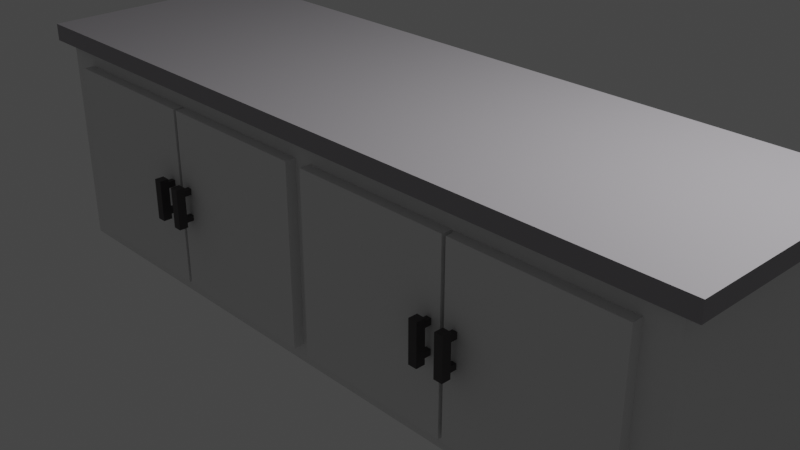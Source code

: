 # Source: meja_lemari.blend  (saved by Blender 2.90.8; exported with 4.5.12 LTS)
import bpy
from mathutils import Matrix  # noqa: F401  (used for matrix-valued properties, if any)

bpy.ops.wm.read_factory_settings(use_empty=True)
scene = bpy.context.scene
scene.name = 'Scene'

# ---- collections
col_collection = bpy.data.collections.new('Collection'); scene.collection.children.link(col_collection)

# ---- materials (node trees are filled in below, after node groups)
mat_material = bpy.data.materials.new('Material')
mat_material.alpha_threshold = 0.0
mat_material.use_transparent_shadow = False
mat_material.line_color = (0.0, 0.0, 0.0, 1.0)
mat_material_001 = bpy.data.materials.new('Material.001')
mat_material_001.use_transparent_shadow = False
mat_material_002 = bpy.data.materials.new('Material.002')
mat_material_002.use_transparent_shadow = False

# ---- material node trees
mat_material.use_nodes = True; mat_material.node_tree.nodes.clear()
_N = mat_material.node_tree.nodes; _L = mat_material.node_tree.links
n0 = _N.new('ShaderNodeOutputMaterial'); n0.name = 'Material Output'; n0.location = (300, 300)
n1 = _N.new('ShaderNodeBsdfPrincipled'); n1.name = 'Principled BSDF'; n1.location = (10, 300)
n1.distribution = 'GGX'
n1.subsurface_method = 'BURLEY'
n1.inputs[0].default_value = (0.7842, 0.7842, 0.7842, 1.0)
n1.inputs[2].default_value = 0.4
n1.inputs[3].default_value = 1.45
n1.inputs[27].default_value = (0.0, 0.0, 0.0, 1.0)
n1.inputs[28].default_value = 1.0
_L.new(n1.outputs[0], n0.inputs[0])
n0.is_active_output = True
mat_material_001.use_nodes = True; mat_material_001.node_tree.nodes.clear()
_N = mat_material_001.node_tree.nodes; _L = mat_material_001.node_tree.links
n0 = _N.new('ShaderNodeBsdfPrincipled'); n0.name = 'Principled BSDF'; n0.location = (10, 300)
n0.distribution = 'GGX'
n0.subsurface_method = 'BURLEY'
n0.inputs[0].default_value = (0.3625, 0.3475, 0.3694, 1.0)
n0.inputs[3].default_value = 1.45
n0.inputs[27].default_value = (0.0, 0.0, 0.0, 1.0)
n0.inputs[28].default_value = 1.0
n1 = _N.new('ShaderNodeOutputMaterial'); n1.name = 'Material Output'; n1.location = (300, 300)
_L.new(n0.outputs[0], n1.inputs[0])
n1.is_active_output = True
mat_material_002.use_nodes = True; mat_material_002.node_tree.nodes.clear()
_N = mat_material_002.node_tree.nodes; _L = mat_material_002.node_tree.links
n0 = _N.new('ShaderNodeBsdfPrincipled'); n0.name = 'Principled BSDF'; n0.location = (10, 300)
n0.distribution = 'GGX'
n0.subsurface_method = 'BURLEY'
n0.inputs[0].default_value = (0.06045, 0.05401, 0.05708, 1.0)
n0.inputs[3].default_value = 1.45
n0.inputs[27].default_value = (0.0, 0.0, 0.0, 1.0)
n0.inputs[28].default_value = 1.0
n1 = _N.new('ShaderNodeOutputMaterial'); n1.name = 'Material Output'; n1.location = (300, 300)
_L.new(n0.outputs[0], n1.inputs[0])
n1.is_active_output = True

# ---- world
world_world = bpy.data.worlds.new('World'); scene.world = world_world
world_world.use_nodes = True; world_world.node_tree.nodes.clear()
_N = world_world.node_tree.nodes; _L = world_world.node_tree.links
n0 = _N.new('ShaderNodeOutputWorld'); n0.name = 'World Output'; n0.location = (300, 300)
n1 = _N.new('ShaderNodeBackground'); n1.name = 'Background'; n1.location = (10, 300)
n1.inputs[0].default_value = (0.05088, 0.05088, 0.05088, 1.0)
_L.new(n1.outputs[0], n0.inputs[0])
n0.is_active_output = True
world_world.color = (0.05088, 0.05088, 0.05088)
world_world.use_sun_shadow = False
world_world.sun_shadow_jitter_overblur = 0.0

# ---- cameras
cam_camera = bpy.data.cameras.new('Camera')
cam_camera.clip_end = 100.0
cam_camera.ortho_scale = 7.314

# ---- lights
light_light = bpy.data.lights.new('Light', 'POINT')
light_light.transmission_factor = 0.0
light_light.energy = 1000.0
light_light.shadow_soft_size = 0.1
light_light.shadow_maximum_resolution = 0.006
light_light.use_absolute_resolution = True

# ---- meshes
me_cube = bpy.data.meshes.new('Cube')
me_cube.from_pydata([(1.0, 1.0, 1.0), (0.9647, 0.9403, -1.0), (1.0, -1.0, 1.0), (0.9647, -0.9403, -1.0), (-1.0, 1.0, 1.0), (-0.9647, 0.9403, -1.0), (-1.0, -1.0, 1.0), (-0.9647, -0.9403, -1.0), (-1.0, 1.0, -1.0), (-1.0, -1.0, -1.0), (1.0, 1.0, -1.0), (1.0, -1.0, -1.0), (-0.9647, 0.9403, -1.064), (-0.9647, -0.9403, -1.064), (0.9647, 0.9403, -1.064), (0.9647, -0.9403, -1.064), (1.043, 1.087, 0.9967), (1.043, -1.087, 0.9967), (-1.043, 1.087, 0.9967), (-1.043, -1.087, 0.9967), (1.043, 1.087, 1.156), (1.043, -1.087, 1.156), (-1.043, 1.087, 1.156), (-1.043, -1.087, 1.156)], [], [(11, 2, 6, 9), (9, 6, 4, 8), (3, 7, 13, 15), (10, 0, 2, 11), (8, 4, 0, 10), (5, 7, 9, 8), (1, 5, 8, 10), (7, 3, 11, 9), (3, 1, 10, 11), (12, 14, 15, 13), (7, 5, 12, 13), (1, 3, 15, 14), (5, 1, 14, 12), (2, 0, 16, 17), (4, 6, 19, 18), (6, 2, 17, 19), (0, 4, 18, 16), (16, 18, 22, 20), (20, 22, 23, 21), (19, 17, 21, 23), (18, 19, 23, 22), (17, 16, 20, 21)])
me_cube.polygons.foreach_set('material_index', [0, 0, 2, 0, 0, 2, 0, 0, 0, 2, 2, 2, 2, 1, 1, 1, 1, 1, 1, 1, 1, 1])
_uv = me_cube.uv_layers.new(name='UVMap')
_uv.uv.foreach_set('vector', [0.375, 0.75, 0.625, 0.75, 0.625, 1.0, 0.375, 1.0, 0.375, 0.0, 0.625, 0.0, 0.625, 0.25, 0.375, 0.25, 0.3675, 0.7425, 0.1325, 0.7425, 0.1325, 0.7425, 0.3675, 0.7425, 0.375, 0.5, 0.625, 0.5, 0.625, 0.75, 0.375, 0.75, 0.375, 0.25, 0.625, 0.25, 0.625, 0.5, 0.375, 0.5, 0.1325, 0.5075, 0.1325, 0.7425, 0.125, 0.75, 0.125, 0.5, 0.3675, 0.5075, 0.1325, 0.5075, 0.125, 0.5, 0.375, 0.5, 0.1325, 0.7425, 0.3675, 0.7425, 0.375, 0.75, 0.125, 0.75, 0.3675, 0.7425, 0.3675, 0.5075, 0.375, 0.5, 0.375, 0.75, 0.1325, 0.5075, 0.3675, 0.5075, 0.3675, 0.7425, 0.1325, 0.7425, 0.1325, 0.7425, 0.1325, 0.5075, 0.1325, 0.5075, 0.1325, 0.7425, 0.3675, 0.5075, 0.3675, 0.7425, 0.3675, 0.7425, 0.3675, 0.5075, 0.1325, 0.5075, 0.3675, 0.5075, 0.3675, 0.5075, 0.1325, 0.5075, 0.625, 0.75, 0.625, 0.5, 0.625, 0.5, 0.625, 0.75, 0.625, 0.25, 0.625, 0.0, 0.625, 0.0, 0.625, 0.25, 0.625, 1.0, 0.625, 0.75, 0.625, 0.75, 0.625, 1.0, 0.625, 0.5, 0.625, 0.25, 0.625, 0.25, 0.625, 0.5, 0.625, 0.5, 0.625, 0.25, 0.625, 0.25, 0.625, 0.5, 0.625, 0.5, 0.875, 0.5, 0.875, 0.75, 0.625, 0.75, 0.625, 1.0, 0.625, 0.75, 0.625, 0.75, 0.625, 1.0, 0.625, 0.25, 0.625, 0.0, 0.625, 0.0, 0.625, 0.25, 0.625, 0.75, 0.625, 0.5, 0.625, 0.5, 0.625, 0.75])
me_cube.materials.append(mat_material)
me_cube.materials.append(mat_material_001)
me_cube.materials.append(mat_material_002)
me_cube.use_remesh_preserve_volume = False
me_cube.use_remesh_preserve_attributes = False
me_cube.use_mirror_vertex_groups = False
me_cube.update()
me_cube_001 = bpy.data.meshes.new('Cube.001')
me_cube_001.from_pydata([(-1.0, -1.0, -1.0), (-1.0, -1.0, 1.0), (-1.0, 1.0, -1.0), (-1.0, 1.0, 1.0), (1.0, -1.0, -1.0), (1.0, -1.0, 1.0), (1.0, 1.0, -1.0), (1.0, 1.0, 1.0)], [], [(0, 1, 3, 2), (2, 3, 7, 6), (6, 7, 5, 4), (4, 5, 1, 0), (2, 6, 4, 0), (7, 3, 1, 5)])
_uv = me_cube_001.uv_layers.new(name='UVMap')
_uv.uv.foreach_set('vector', [0.375, 0.0, 0.625, 0.0, 0.625, 0.25, 0.375, 0.25, 0.375, 0.25, 0.625, 0.25, 0.625, 0.5, 0.375, 0.5, 0.375, 0.5, 0.625, 0.5, 0.625, 0.75, 0.375, 0.75, 0.375, 0.75, 0.625, 0.75, 0.625, 1.0, 0.375, 1.0, 0.125, 0.5, 0.375, 0.5, 0.375, 0.75, 0.125, 0.75, 0.625, 0.5, 0.875, 0.5, 0.875, 0.75, 0.625, 0.75])
me_cube_001.use_remesh_fix_poles = True
me_cube_001.use_remesh_preserve_attributes = False
me_cube_001.use_mirror_vertex_groups = False
me_cube_001.update()
me_cube_002 = bpy.data.meshes.new('Cube.002')
me_cube_002.from_pydata([(-1.0, -1.0, -1.0), (-1.0, -1.0, 1.0), (-1.0, 1.0, -1.0), (-1.0, 1.0, 1.0), (1.0, -1.0, -1.0), (1.0, -1.0, 1.0), (1.0, 1.0, -1.0), (1.0, 1.0, 1.0)], [], [(0, 1, 3, 2), (2, 3, 7, 6), (6, 7, 5, 4), (4, 5, 1, 0), (2, 6, 4, 0), (7, 3, 1, 5)])
_uv = me_cube_002.uv_layers.new(name='UVMap')
_uv.uv.foreach_set('vector', [0.375, 0.0, 0.625, 0.0, 0.625, 0.25, 0.375, 0.25, 0.375, 0.25, 0.625, 0.25, 0.625, 0.5, 0.375, 0.5, 0.375, 0.5, 0.625, 0.5, 0.625, 0.75, 0.375, 0.75, 0.375, 0.75, 0.625, 0.75, 0.625, 1.0, 0.375, 1.0, 0.125, 0.5, 0.375, 0.5, 0.375, 0.75, 0.125, 0.75, 0.625, 0.5, 0.875, 0.5, 0.875, 0.75, 0.625, 0.75])
me_cube_002.use_remesh_fix_poles = True
me_cube_002.use_remesh_preserve_attributes = False
me_cube_002.use_mirror_vertex_groups = False
me_cube_002.update()
me_cube_003 = bpy.data.meshes.new('Cube.003')
me_cube_003.from_pydata([(-1.0, -1.0, -1.0), (-1.0, -1.0, 1.0), (-1.0, 1.0, -1.0), (-1.0, 1.0, 1.0), (1.0, -1.0, -1.0), (1.0, -1.0, 1.0), (1.0, 1.0, -1.0), (1.0, 1.0, 1.0)], [], [(0, 1, 3, 2), (2, 3, 7, 6), (6, 7, 5, 4), (4, 5, 1, 0), (2, 6, 4, 0), (7, 3, 1, 5)])
_uv = me_cube_003.uv_layers.new(name='UVMap')
_uv.uv.foreach_set('vector', [0.375, 0.0, 0.625, 0.0, 0.625, 0.25, 0.375, 0.25, 0.375, 0.25, 0.625, 0.25, 0.625, 0.5, 0.375, 0.5, 0.375, 0.5, 0.625, 0.5, 0.625, 0.75, 0.375, 0.75, 0.375, 0.75, 0.625, 0.75, 0.625, 1.0, 0.375, 1.0, 0.125, 0.5, 0.375, 0.5, 0.375, 0.75, 0.125, 0.75, 0.625, 0.5, 0.875, 0.5, 0.875, 0.75, 0.625, 0.75])
me_cube_003.use_remesh_fix_poles = True
me_cube_003.use_remesh_preserve_attributes = False
me_cube_003.use_mirror_vertex_groups = False
me_cube_003.update()
me_cube_004 = bpy.data.meshes.new('Cube.004')
me_cube_004.from_pydata([(-1.0, -1.0, -1.0), (-1.0, -1.0, 1.0), (-1.0, 1.0, -1.0), (-1.0, 1.0, 1.0), (1.0, -1.0, -1.0), (1.0, -1.0, 1.0), (1.0, 1.0, -1.0), (1.0, 1.0, 1.0)], [], [(0, 1, 3, 2), (2, 3, 7, 6), (6, 7, 5, 4), (4, 5, 1, 0), (2, 6, 4, 0), (7, 3, 1, 5)])
_uv = me_cube_004.uv_layers.new(name='UVMap')
_uv.uv.foreach_set('vector', [0.375, 0.0, 0.625, 0.0, 0.625, 0.25, 0.375, 0.25, 0.375, 0.25, 0.625, 0.25, 0.625, 0.5, 0.375, 0.5, 0.375, 0.5, 0.625, 0.5, 0.625, 0.75, 0.375, 0.75, 0.375, 0.75, 0.625, 0.75, 0.625, 1.0, 0.375, 1.0, 0.125, 0.5, 0.375, 0.5, 0.375, 0.75, 0.125, 0.75, 0.625, 0.5, 0.875, 0.5, 0.875, 0.75, 0.625, 0.75])
me_cube_004.use_remesh_fix_poles = True
me_cube_004.use_remesh_preserve_attributes = False
me_cube_004.use_mirror_vertex_groups = False
me_cube_004.update()
me_cube_005 = bpy.data.meshes.new('Cube.005')
me_cube_005.from_pydata([(-1.0, -1.0, -1.0), (-1.0, -1.0, 1.0), (-1.0, 1.0, -1.0), (-1.0, 1.0, 1.0), (1.0, -1.0, -1.0), (1.0, -1.0, 1.0), (1.0, 1.0, -1.0), (1.0, 1.0, 1.0), (-1.0, -1.0, 0.8035), (-1.0, 1.0, 0.8035), (1.0, 1.0, 0.8035), (1.0, -1.0, 0.8035), (-1.0, 1.0, 0.5029), (1.0, 1.0, 0.5029), (1.0, -1.0, 0.5029), (-1.0, -1.0, 0.5029), (-1.0, 1.0, -0.8035), (1.0, 1.0, -0.8035), (1.0, -1.0, -0.8035), (-1.0, -1.0, -0.8035), (-1.0, -1.0, -0.5318), (-1.0, 1.0, -0.5318), (1.0, 1.0, -0.5318), (1.0, -1.0, -0.5318), (-0.5784, 1.0, -1.0), (-0.5784, 1.0, 1.0), (-0.5784, -1.0, -1.0), (-0.5784, -1.0, 1.0), (-0.5784, -1.0, 0.8035), (-0.5784, 1.0, 0.8035), (-0.5784, 1.0, 0.5029), (-0.5784, -1.0, 0.5029), (-0.5784, -1.0, -0.8035), (-0.5784, 1.0, -0.8035), (-0.5784, -1.0, -0.5318), (-0.5784, 1.0, -0.5318), (0.5955, 1.0, 1.0), (0.5955, -1.0, -1.0), (0.5955, 1.0, 0.8035), (0.5955, 1.0, 0.5029), (0.5955, 1.0, -0.8035), (0.5955, 1.0, -0.5318), (0.5955, 1.0, -1.0), (0.5955, -1.0, 1.0), (0.5955, -1.0, 0.8035), (0.5955, -1.0, 0.5029), (0.5955, -1.0, -0.8035), (0.5955, -1.0, -0.5318), (-0.5784, 3.081, -0.5318), (-0.5784, 3.081, -0.8035), (-0.5784, 3.081, 0.8035), (-0.5784, 3.081, 0.5029), (0.5955, 3.081, 0.8035), (0.5955, 3.081, 0.5029), (0.5955, 3.081, -0.8035), (0.5955, 3.081, -0.5318)], [], [(8, 1, 3, 9), (38, 36, 7, 10), (10, 7, 5, 11), (28, 27, 1, 8), (42, 6, 4, 37), (25, 3, 1, 27), (31, 28, 8, 15), (13, 10, 11, 14), (39, 38, 10, 13), (15, 8, 9, 12), (20, 15, 12, 21), (41, 39, 13, 22), (22, 13, 14, 23), (34, 31, 15, 20), (26, 32, 19, 0), (6, 17, 18, 4), (42, 40, 17, 6), (0, 19, 16, 2), (32, 34, 20, 19), (17, 22, 23, 18), (40, 41, 22, 17), (19, 20, 21, 16), (16, 21, 35, 33), (46, 47, 34, 32), (2, 16, 33, 24), (37, 46, 32, 26), (47, 45, 31, 34), (21, 12, 30, 35), (12, 9, 29, 30), (45, 44, 28, 31), (36, 25, 27, 43), (2, 24, 26, 0), (44, 43, 27, 28), (9, 3, 25, 29), (11, 5, 43, 44), (7, 36, 43, 5), (14, 11, 44, 45), (23, 14, 45, 47), (4, 18, 46, 37), (18, 23, 47, 46), (30, 29, 50, 51), (24, 33, 40, 42), (35, 30, 39, 41), (35, 41, 55, 48), (24, 42, 37, 26), (29, 25, 36, 38), (49, 48, 55, 54), (51, 50, 52, 53), (39, 30, 51, 53), (38, 39, 53, 52), (33, 35, 48, 49), (40, 33, 49, 54), (29, 38, 52, 50), (41, 40, 54, 55)])
me_cube_005.polygons.foreach_set('material_index', [0, 0, 0, 0, 0, 0, 0, 0, 0, 0, 0, 0, 0, 0, 0, 0, 0, 0, 0, 0, 0, 0, 0, 0, 0, 0, 0, 0, 0, 0, 0, 0, 0, 0, 0, 0, 0, 0, 0, 0, 1, 0, 0, 1, 0, 0, 0, 0, 1, 1, 1, 1, 1, 1])
_uv = me_cube_005.uv_layers.new(name='UVMap')
_uv.uv.foreach_set('vector', [0.6004, 0.0, 0.625, 0.0, 0.625, 0.25, 0.6004, 0.25, 0.6004, 0.4494, 0.625, 0.4494, 0.625, 0.5, 0.6004, 0.5, 0.6004, 0.5, 0.625, 0.5, 0.625, 0.75, 0.6004, 0.75, 0.6004, 0.9473, 0.625, 0.9473, 0.625, 1.0, 0.6004, 1.0, 0.3244, 0.5, 0.375, 0.5, 0.375, 0.75, 0.3244, 0.75, 0.8223, 0.5, 0.875, 0.5, 0.875, 0.75, 0.8223, 0.75, 0.5629, 0.9473, 0.6004, 0.9473, 0.6004, 1.0, 0.5629, 1.0, 0.5629, 0.5, 0.6004, 0.5, 0.6004, 0.75, 0.5629, 0.75, 0.5629, 0.4494, 0.6004, 0.4494, 0.6004, 0.5, 0.5629, 0.5, 0.5629, 0.0, 0.6004, 0.0, 0.6004, 0.25, 0.5629, 0.25, 0.4335, 0.0, 0.5629, 0.0, 0.5629, 0.25, 0.4335, 0.25, 0.4335, 0.4494, 0.5629, 0.4494, 0.5629, 0.5, 0.4335, 0.5, 0.4335, 0.5, 0.5629, 0.5, 0.5629, 0.75, 0.4335, 0.75, 0.4335, 0.9473, 0.5629, 0.9473, 0.5629, 1.0, 0.4335, 1.0, 0.375, 0.9473, 0.3996, 0.9473, 0.3996, 1.0, 0.375, 1.0, 0.375, 0.5, 0.3996, 0.5, 0.3996, 0.75, 0.375, 0.75, 0.375, 0.4494, 0.3996, 0.4494, 0.3996, 0.5, 0.375, 0.5, 0.375, 0.0, 0.3996, 0.0, 0.3996, 0.25, 0.375, 0.25, 0.3996, 0.9473, 0.4335, 0.9473, 0.4335, 1.0, 0.3996, 1.0, 0.3996, 0.5, 0.4335, 0.5, 0.4335, 0.75, 0.3996, 0.75, 0.3996, 0.4494, 0.4335, 0.4494, 0.4335, 0.5, 0.3996, 0.5, 0.3996, 0.0, 0.4335, 0.0, 0.4335, 0.25, 0.3996, 0.25, 0.3996, 0.25, 0.4335, 0.25, 0.4335, 0.3027, 0.3996, 0.3027, 0.3996, 0.8006, 0.4335, 0.8006, 0.4335, 0.9473, 0.3996, 0.9473, 0.375, 0.25, 0.3996, 0.25, 0.3996, 0.3027, 0.375, 0.3027, 0.375, 0.8006, 0.3996, 0.8006, 0.3996, 0.9473, 0.375, 0.9473, 0.4335, 0.8006, 0.5629, 0.8006, 0.5629, 0.9473, 0.4335, 0.9473, 0.4335, 0.25, 0.5629, 0.25, 0.5629, 0.3027, 0.4335, 0.3027, 0.5629, 0.25, 0.6004, 0.25, 0.6004, 0.3027, 0.5629, 0.3027, 0.5629, 0.8006, 0.6004, 0.8006, 0.6004, 0.9473, 0.5629, 0.9473, 0.6756, 0.5, 0.8223, 0.5, 0.8223, 0.75, 0.6756, 0.75, 0.125, 0.5, 0.1777, 0.5, 0.1777, 0.75, 0.125, 0.75, 0.6004, 0.8006, 0.625, 0.8006, 0.625, 0.9473, 0.6004, 0.9473, 0.6004, 0.25, 0.625, 0.25, 0.625, 0.3027, 0.6004, 0.3027, 0.6004, 0.75, 0.625, 0.75, 0.625, 0.8006, 0.6004, 0.8006, 0.625, 0.5, 0.6756, 0.5, 0.6756, 0.75, 0.625, 0.75, 0.5629, 0.75, 0.6004, 0.75, 0.6004, 0.8006, 0.5629, 0.8006, 0.4335, 0.75, 0.5629, 0.75, 0.5629, 0.8006, 0.4335, 0.8006, 0.375, 0.75, 0.3996, 0.75, 0.3996, 0.8006, 0.375, 0.8006, 0.3996, 0.75, 0.4335, 0.75, 0.4335, 0.8006, 0.3996, 0.8006, 0.5629, 0.3027, 0.6004, 0.3027, 0.6004, 0.3027, 0.5629, 0.3027, 0.375, 0.3027, 0.3996, 0.3027, 0.3996, 0.4494, 0.375, 0.4494, 0.4335, 0.3027, 0.5629, 0.3027, 0.5629, 0.4494, 0.4335, 0.4494, 0.4335, 0.3027, 0.4335, 0.4494, 0.4335, 0.4494, 0.4335, 0.3027, 0.1777, 0.5, 0.3244, 0.5, 0.3244, 0.75, 0.1777, 0.75, 0.6004, 0.3027, 0.625, 0.3027, 0.625, 0.4494, 0.6004, 0.4494, 0.3996, 0.3027, 0.4335, 0.3027, 0.4335, 0.4494, 0.3996, 0.4494, 0.5629, 0.3027, 0.6004, 0.3027, 0.6004, 0.4494, 0.5629, 0.4494, 0.5629, 0.4494, 0.5629, 0.3027, 0.5629, 0.3027, 0.5629, 0.4494, 0.6004, 0.4494, 0.5629, 0.4494, 0.5629, 0.4494, 0.6004, 0.4494, 0.3996, 0.3027, 0.4335, 0.3027, 0.4335, 0.3027, 0.3996, 0.3027, 0.3996, 0.4494, 0.3996, 0.3027, 0.3996, 0.3027, 0.3996, 0.4494, 0.6004, 0.3027, 0.6004, 0.4494, 0.6004, 0.4494, 0.6004, 0.3027, 0.4335, 0.4494, 0.3996, 0.4494, 0.3996, 0.4494, 0.4335, 0.4494])
me_cube_005.materials.append(mat_material_002)
me_cube_005.materials.append(mat_material_002)
me_cube_005.use_remesh_fix_poles = True
me_cube_005.use_remesh_preserve_attributes = False
me_cube_005.use_mirror_vertex_groups = False
me_cube_005.update()
me_cube_006 = bpy.data.meshes.new('Cube.006')
me_cube_006.from_pydata([(-1.0, -1.0, -1.0), (-1.0, -1.0, 1.0), (-1.0, 1.0, -1.0), (-1.0, 1.0, 1.0), (1.0, -1.0, -1.0), (1.0, -1.0, 1.0), (1.0, 1.0, -1.0), (1.0, 1.0, 1.0), (-1.0, -1.0, 0.8035), (-1.0, 1.0, 0.8035), (1.0, 1.0, 0.8035), (1.0, -1.0, 0.8035), (-1.0, 1.0, 0.5029), (1.0, 1.0, 0.5029), (1.0, -1.0, 0.5029), (-1.0, -1.0, 0.5029), (-1.0, 1.0, -0.8035), (1.0, 1.0, -0.8035), (1.0, -1.0, -0.8035), (-1.0, -1.0, -0.8035), (-1.0, -1.0, -0.5318), (-1.0, 1.0, -0.5318), (1.0, 1.0, -0.5318), (1.0, -1.0, -0.5318), (-0.5784, 1.0, -1.0), (-0.5784, 1.0, 1.0), (-0.5784, -1.0, -1.0), (-0.5784, -1.0, 1.0), (-0.5784, -1.0, 0.8035), (-0.5784, 1.0, 0.8035), (-0.5784, 1.0, 0.5029), (-0.5784, -1.0, 0.5029), (-0.5784, -1.0, -0.8035), (-0.5784, 1.0, -0.8035), (-0.5784, -1.0, -0.5318), (-0.5784, 1.0, -0.5318), (0.5955, 1.0, 1.0), (0.5955, -1.0, -1.0), (0.5955, 1.0, 0.8035), (0.5955, 1.0, 0.5029), (0.5955, 1.0, -0.8035), (0.5955, 1.0, -0.5318), (0.5955, 1.0, -1.0), (0.5955, -1.0, 1.0), (0.5955, -1.0, 0.8035), (0.5955, -1.0, 0.5029), (0.5955, -1.0, -0.8035), (0.5955, -1.0, -0.5318), (-0.5784, 3.081, -0.5318), (-0.5784, 3.081, -0.8035), (-0.5784, 3.081, 0.8035), (-0.5784, 3.081, 0.5029), (0.5955, 3.081, 0.8035), (0.5955, 3.081, 0.5029), (0.5955, 3.081, -0.8035), (0.5955, 3.081, -0.5318)], [], [(8, 1, 3, 9), (38, 36, 7, 10), (10, 7, 5, 11), (28, 27, 1, 8), (42, 6, 4, 37), (25, 3, 1, 27), (31, 28, 8, 15), (13, 10, 11, 14), (39, 38, 10, 13), (15, 8, 9, 12), (20, 15, 12, 21), (41, 39, 13, 22), (22, 13, 14, 23), (34, 31, 15, 20), (26, 32, 19, 0), (6, 17, 18, 4), (42, 40, 17, 6), (0, 19, 16, 2), (32, 34, 20, 19), (17, 22, 23, 18), (40, 41, 22, 17), (19, 20, 21, 16), (16, 21, 35, 33), (46, 47, 34, 32), (2, 16, 33, 24), (37, 46, 32, 26), (47, 45, 31, 34), (21, 12, 30, 35), (12, 9, 29, 30), (45, 44, 28, 31), (36, 25, 27, 43), (2, 24, 26, 0), (44, 43, 27, 28), (9, 3, 25, 29), (11, 5, 43, 44), (7, 36, 43, 5), (14, 11, 44, 45), (23, 14, 45, 47), (4, 18, 46, 37), (18, 23, 47, 46), (30, 29, 50, 51), (24, 33, 40, 42), (35, 30, 39, 41), (35, 41, 55, 48), (24, 42, 37, 26), (29, 25, 36, 38), (49, 48, 55, 54), (51, 50, 52, 53), (39, 30, 51, 53), (38, 39, 53, 52), (33, 35, 48, 49), (40, 33, 49, 54), (29, 38, 52, 50), (41, 40, 54, 55)])
_uv = me_cube_006.uv_layers.new(name='UVMap')
_uv.uv.foreach_set('vector', [0.6004, 0.0, 0.625, 0.0, 0.625, 0.25, 0.6004, 0.25, 0.6004, 0.4494, 0.625, 0.4494, 0.625, 0.5, 0.6004, 0.5, 0.6004, 0.5, 0.625, 0.5, 0.625, 0.75, 0.6004, 0.75, 0.6004, 0.9473, 0.625, 0.9473, 0.625, 1.0, 0.6004, 1.0, 0.3244, 0.5, 0.375, 0.5, 0.375, 0.75, 0.3244, 0.75, 0.8223, 0.5, 0.875, 0.5, 0.875, 0.75, 0.8223, 0.75, 0.5629, 0.9473, 0.6004, 0.9473, 0.6004, 1.0, 0.5629, 1.0, 0.5629, 0.5, 0.6004, 0.5, 0.6004, 0.75, 0.5629, 0.75, 0.5629, 0.4494, 0.6004, 0.4494, 0.6004, 0.5, 0.5629, 0.5, 0.5629, 0.0, 0.6004, 0.0, 0.6004, 0.25, 0.5629, 0.25, 0.4335, 0.0, 0.5629, 0.0, 0.5629, 0.25, 0.4335, 0.25, 0.4335, 0.4494, 0.5629, 0.4494, 0.5629, 0.5, 0.4335, 0.5, 0.4335, 0.5, 0.5629, 0.5, 0.5629, 0.75, 0.4335, 0.75, 0.4335, 0.9473, 0.5629, 0.9473, 0.5629, 1.0, 0.4335, 1.0, 0.375, 0.9473, 0.3996, 0.9473, 0.3996, 1.0, 0.375, 1.0, 0.375, 0.5, 0.3996, 0.5, 0.3996, 0.75, 0.375, 0.75, 0.375, 0.4494, 0.3996, 0.4494, 0.3996, 0.5, 0.375, 0.5, 0.375, 0.0, 0.3996, 0.0, 0.3996, 0.25, 0.375, 0.25, 0.3996, 0.9473, 0.4335, 0.9473, 0.4335, 1.0, 0.3996, 1.0, 0.3996, 0.5, 0.4335, 0.5, 0.4335, 0.75, 0.3996, 0.75, 0.3996, 0.4494, 0.4335, 0.4494, 0.4335, 0.5, 0.3996, 0.5, 0.3996, 0.0, 0.4335, 0.0, 0.4335, 0.25, 0.3996, 0.25, 0.3996, 0.25, 0.4335, 0.25, 0.4335, 0.3027, 0.3996, 0.3027, 0.3996, 0.8006, 0.4335, 0.8006, 0.4335, 0.9473, 0.3996, 0.9473, 0.375, 0.25, 0.3996, 0.25, 0.3996, 0.3027, 0.375, 0.3027, 0.375, 0.8006, 0.3996, 0.8006, 0.3996, 0.9473, 0.375, 0.9473, 0.4335, 0.8006, 0.5629, 0.8006, 0.5629, 0.9473, 0.4335, 0.9473, 0.4335, 0.25, 0.5629, 0.25, 0.5629, 0.3027, 0.4335, 0.3027, 0.5629, 0.25, 0.6004, 0.25, 0.6004, 0.3027, 0.5629, 0.3027, 0.5629, 0.8006, 0.6004, 0.8006, 0.6004, 0.9473, 0.5629, 0.9473, 0.6756, 0.5, 0.8223, 0.5, 0.8223, 0.75, 0.6756, 0.75, 0.125, 0.5, 0.1777, 0.5, 0.1777, 0.75, 0.125, 0.75, 0.6004, 0.8006, 0.625, 0.8006, 0.625, 0.9473, 0.6004, 0.9473, 0.6004, 0.25, 0.625, 0.25, 0.625, 0.3027, 0.6004, 0.3027, 0.6004, 0.75, 0.625, 0.75, 0.625, 0.8006, 0.6004, 0.8006, 0.625, 0.5, 0.6756, 0.5, 0.6756, 0.75, 0.625, 0.75, 0.5629, 0.75, 0.6004, 0.75, 0.6004, 0.8006, 0.5629, 0.8006, 0.4335, 0.75, 0.5629, 0.75, 0.5629, 0.8006, 0.4335, 0.8006, 0.375, 0.75, 0.3996, 0.75, 0.3996, 0.8006, 0.375, 0.8006, 0.3996, 0.75, 0.4335, 0.75, 0.4335, 0.8006, 0.3996, 0.8006, 0.5629, 0.3027, 0.6004, 0.3027, 0.6004, 0.3027, 0.5629, 0.3027, 0.375, 0.3027, 0.3996, 0.3027, 0.3996, 0.4494, 0.375, 0.4494, 0.4335, 0.3027, 0.5629, 0.3027, 0.5629, 0.4494, 0.4335, 0.4494, 0.4335, 0.3027, 0.4335, 0.4494, 0.4335, 0.4494, 0.4335, 0.3027, 0.1777, 0.5, 0.3244, 0.5, 0.3244, 0.75, 0.1777, 0.75, 0.6004, 0.3027, 0.625, 0.3027, 0.625, 0.4494, 0.6004, 0.4494, 0.3996, 0.3027, 0.4335, 0.3027, 0.4335, 0.4494, 0.3996, 0.4494, 0.5629, 0.3027, 0.6004, 0.3027, 0.6004, 0.4494, 0.5629, 0.4494, 0.5629, 0.4494, 0.5629, 0.3027, 0.5629, 0.3027, 0.5629, 0.4494, 0.6004, 0.4494, 0.5629, 0.4494, 0.5629, 0.4494, 0.6004, 0.4494, 0.3996, 0.3027, 0.4335, 0.3027, 0.4335, 0.3027, 0.3996, 0.3027, 0.3996, 0.4494, 0.3996, 0.3027, 0.3996, 0.3027, 0.3996, 0.4494, 0.6004, 0.3027, 0.6004, 0.4494, 0.6004, 0.4494, 0.6004, 0.3027, 0.4335, 0.4494, 0.3996, 0.4494, 0.3996, 0.4494, 0.4335, 0.4494])
me_cube_006.materials.append(mat_material_002)
me_cube_006.use_remesh_fix_poles = True
me_cube_006.use_remesh_preserve_attributes = False
me_cube_006.use_mirror_vertex_groups = False
me_cube_006.update()
me_cube_007 = bpy.data.meshes.new('Cube.007')
me_cube_007.from_pydata([(-1.0, -1.0, -1.0), (-1.0, -1.0, 1.0), (-1.0, 1.0, -1.0), (-1.0, 1.0, 1.0), (1.0, -1.0, -1.0), (1.0, -1.0, 1.0), (1.0, 1.0, -1.0), (1.0, 1.0, 1.0), (-1.0, -1.0, 0.8035), (-1.0, 1.0, 0.8035), (1.0, 1.0, 0.8035), (1.0, -1.0, 0.8035), (-1.0, 1.0, 0.5029), (1.0, 1.0, 0.5029), (1.0, -1.0, 0.5029), (-1.0, -1.0, 0.5029), (-1.0, 1.0, -0.8035), (1.0, 1.0, -0.8035), (1.0, -1.0, -0.8035), (-1.0, -1.0, -0.8035), (-1.0, -1.0, -0.5318), (-1.0, 1.0, -0.5318), (1.0, 1.0, -0.5318), (1.0, -1.0, -0.5318), (-0.5784, 1.0, -1.0), (-0.5784, 1.0, 1.0), (-0.5784, -1.0, -1.0), (-0.5784, -1.0, 1.0), (-0.5784, -1.0, 0.8035), (-0.5784, 1.0, 0.8035), (-0.5784, 1.0, 0.5029), (-0.5784, -1.0, 0.5029), (-0.5784, -1.0, -0.8035), (-0.5784, 1.0, -0.8035), (-0.5784, -1.0, -0.5318), (-0.5784, 1.0, -0.5318), (0.5955, 1.0, 1.0), (0.5955, -1.0, -1.0), (0.5955, 1.0, 0.8035), (0.5955, 1.0, 0.5029), (0.5955, 1.0, -0.8035), (0.5955, 1.0, -0.5318), (0.5955, 1.0, -1.0), (0.5955, -1.0, 1.0), (0.5955, -1.0, 0.8035), (0.5955, -1.0, 0.5029), (0.5955, -1.0, -0.8035), (0.5955, -1.0, -0.5318), (-0.5784, 3.081, -0.5318), (-0.5784, 3.081, -0.8035), (-0.5784, 3.081, 0.8035), (-0.5784, 3.081, 0.5029), (0.5955, 3.081, 0.8035), (0.5955, 3.081, 0.5029), (0.5955, 3.081, -0.8035), (0.5955, 3.081, -0.5318)], [], [(8, 1, 3, 9), (38, 36, 7, 10), (10, 7, 5, 11), (28, 27, 1, 8), (42, 6, 4, 37), (25, 3, 1, 27), (31, 28, 8, 15), (13, 10, 11, 14), (39, 38, 10, 13), (15, 8, 9, 12), (20, 15, 12, 21), (41, 39, 13, 22), (22, 13, 14, 23), (34, 31, 15, 20), (26, 32, 19, 0), (6, 17, 18, 4), (42, 40, 17, 6), (0, 19, 16, 2), (32, 34, 20, 19), (17, 22, 23, 18), (40, 41, 22, 17), (19, 20, 21, 16), (16, 21, 35, 33), (46, 47, 34, 32), (2, 16, 33, 24), (37, 46, 32, 26), (47, 45, 31, 34), (21, 12, 30, 35), (12, 9, 29, 30), (45, 44, 28, 31), (36, 25, 27, 43), (2, 24, 26, 0), (44, 43, 27, 28), (9, 3, 25, 29), (11, 5, 43, 44), (7, 36, 43, 5), (14, 11, 44, 45), (23, 14, 45, 47), (4, 18, 46, 37), (18, 23, 47, 46), (30, 29, 50, 51), (24, 33, 40, 42), (35, 30, 39, 41), (35, 41, 55, 48), (24, 42, 37, 26), (29, 25, 36, 38), (49, 48, 55, 54), (51, 50, 52, 53), (39, 30, 51, 53), (38, 39, 53, 52), (33, 35, 48, 49), (40, 33, 49, 54), (29, 38, 52, 50), (41, 40, 54, 55)])
_uv = me_cube_007.uv_layers.new(name='UVMap')
_uv.uv.foreach_set('vector', [0.6004, 0.0, 0.625, 0.0, 0.625, 0.25, 0.6004, 0.25, 0.6004, 0.4494, 0.625, 0.4494, 0.625, 0.5, 0.6004, 0.5, 0.6004, 0.5, 0.625, 0.5, 0.625, 0.75, 0.6004, 0.75, 0.6004, 0.9473, 0.625, 0.9473, 0.625, 1.0, 0.6004, 1.0, 0.3244, 0.5, 0.375, 0.5, 0.375, 0.75, 0.3244, 0.75, 0.8223, 0.5, 0.875, 0.5, 0.875, 0.75, 0.8223, 0.75, 0.5629, 0.9473, 0.6004, 0.9473, 0.6004, 1.0, 0.5629, 1.0, 0.5629, 0.5, 0.6004, 0.5, 0.6004, 0.75, 0.5629, 0.75, 0.5629, 0.4494, 0.6004, 0.4494, 0.6004, 0.5, 0.5629, 0.5, 0.5629, 0.0, 0.6004, 0.0, 0.6004, 0.25, 0.5629, 0.25, 0.4335, 0.0, 0.5629, 0.0, 0.5629, 0.25, 0.4335, 0.25, 0.4335, 0.4494, 0.5629, 0.4494, 0.5629, 0.5, 0.4335, 0.5, 0.4335, 0.5, 0.5629, 0.5, 0.5629, 0.75, 0.4335, 0.75, 0.4335, 0.9473, 0.5629, 0.9473, 0.5629, 1.0, 0.4335, 1.0, 0.375, 0.9473, 0.3996, 0.9473, 0.3996, 1.0, 0.375, 1.0, 0.375, 0.5, 0.3996, 0.5, 0.3996, 0.75, 0.375, 0.75, 0.375, 0.4494, 0.3996, 0.4494, 0.3996, 0.5, 0.375, 0.5, 0.375, 0.0, 0.3996, 0.0, 0.3996, 0.25, 0.375, 0.25, 0.3996, 0.9473, 0.4335, 0.9473, 0.4335, 1.0, 0.3996, 1.0, 0.3996, 0.5, 0.4335, 0.5, 0.4335, 0.75, 0.3996, 0.75, 0.3996, 0.4494, 0.4335, 0.4494, 0.4335, 0.5, 0.3996, 0.5, 0.3996, 0.0, 0.4335, 0.0, 0.4335, 0.25, 0.3996, 0.25, 0.3996, 0.25, 0.4335, 0.25, 0.4335, 0.3027, 0.3996, 0.3027, 0.3996, 0.8006, 0.4335, 0.8006, 0.4335, 0.9473, 0.3996, 0.9473, 0.375, 0.25, 0.3996, 0.25, 0.3996, 0.3027, 0.375, 0.3027, 0.375, 0.8006, 0.3996, 0.8006, 0.3996, 0.9473, 0.375, 0.9473, 0.4335, 0.8006, 0.5629, 0.8006, 0.5629, 0.9473, 0.4335, 0.9473, 0.4335, 0.25, 0.5629, 0.25, 0.5629, 0.3027, 0.4335, 0.3027, 0.5629, 0.25, 0.6004, 0.25, 0.6004, 0.3027, 0.5629, 0.3027, 0.5629, 0.8006, 0.6004, 0.8006, 0.6004, 0.9473, 0.5629, 0.9473, 0.6756, 0.5, 0.8223, 0.5, 0.8223, 0.75, 0.6756, 0.75, 0.125, 0.5, 0.1777, 0.5, 0.1777, 0.75, 0.125, 0.75, 0.6004, 0.8006, 0.625, 0.8006, 0.625, 0.9473, 0.6004, 0.9473, 0.6004, 0.25, 0.625, 0.25, 0.625, 0.3027, 0.6004, 0.3027, 0.6004, 0.75, 0.625, 0.75, 0.625, 0.8006, 0.6004, 0.8006, 0.625, 0.5, 0.6756, 0.5, 0.6756, 0.75, 0.625, 0.75, 0.5629, 0.75, 0.6004, 0.75, 0.6004, 0.8006, 0.5629, 0.8006, 0.4335, 0.75, 0.5629, 0.75, 0.5629, 0.8006, 0.4335, 0.8006, 0.375, 0.75, 0.3996, 0.75, 0.3996, 0.8006, 0.375, 0.8006, 0.3996, 0.75, 0.4335, 0.75, 0.4335, 0.8006, 0.3996, 0.8006, 0.5629, 0.3027, 0.6004, 0.3027, 0.6004, 0.3027, 0.5629, 0.3027, 0.375, 0.3027, 0.3996, 0.3027, 0.3996, 0.4494, 0.375, 0.4494, 0.4335, 0.3027, 0.5629, 0.3027, 0.5629, 0.4494, 0.4335, 0.4494, 0.4335, 0.3027, 0.4335, 0.4494, 0.4335, 0.4494, 0.4335, 0.3027, 0.1777, 0.5, 0.3244, 0.5, 0.3244, 0.75, 0.1777, 0.75, 0.6004, 0.3027, 0.625, 0.3027, 0.625, 0.4494, 0.6004, 0.4494, 0.3996, 0.3027, 0.4335, 0.3027, 0.4335, 0.4494, 0.3996, 0.4494, 0.5629, 0.3027, 0.6004, 0.3027, 0.6004, 0.4494, 0.5629, 0.4494, 0.5629, 0.4494, 0.5629, 0.3027, 0.5629, 0.3027, 0.5629, 0.4494, 0.6004, 0.4494, 0.5629, 0.4494, 0.5629, 0.4494, 0.6004, 0.4494, 0.3996, 0.3027, 0.4335, 0.3027, 0.4335, 0.3027, 0.3996, 0.3027, 0.3996, 0.4494, 0.3996, 0.3027, 0.3996, 0.3027, 0.3996, 0.4494, 0.6004, 0.3027, 0.6004, 0.4494, 0.6004, 0.4494, 0.6004, 0.3027, 0.4335, 0.4494, 0.3996, 0.4494, 0.3996, 0.4494, 0.4335, 0.4494])
me_cube_007.materials.append(mat_material_002)
me_cube_007.use_remesh_fix_poles = True
me_cube_007.use_remesh_preserve_attributes = False
me_cube_007.use_mirror_vertex_groups = False
me_cube_007.update()
me_cube_008 = bpy.data.meshes.new('Cube.008')
me_cube_008.from_pydata([(-1.0, -1.0, -1.0), (-1.0, -1.0, 1.0), (-1.0, 1.0, -1.0), (-1.0, 1.0, 1.0), (1.0, -1.0, -1.0), (1.0, -1.0, 1.0), (1.0, 1.0, -1.0), (1.0, 1.0, 1.0), (-1.0, -1.0, 0.8035), (-1.0, 1.0, 0.8035), (1.0, 1.0, 0.8035), (1.0, -1.0, 0.8035), (-1.0, 1.0, 0.5029), (1.0, 1.0, 0.5029), (1.0, -1.0, 0.5029), (-1.0, -1.0, 0.5029), (-1.0, 1.0, -0.8035), (1.0, 1.0, -0.8035), (1.0, -1.0, -0.8035), (-1.0, -1.0, -0.8035), (-1.0, -1.0, -0.5318), (-1.0, 1.0, -0.5318), (1.0, 1.0, -0.5318), (1.0, -1.0, -0.5318), (-0.5784, 1.0, -1.0), (-0.5784, 1.0, 1.0), (-0.5784, -1.0, -1.0), (-0.5784, -1.0, 1.0), (-0.5784, -1.0, 0.8035), (-0.5784, 1.0, 0.8035), (-0.5784, 1.0, 0.5029), (-0.5784, -1.0, 0.5029), (-0.5784, -1.0, -0.8035), (-0.5784, 1.0, -0.8035), (-0.5784, -1.0, -0.5318), (-0.5784, 1.0, -0.5318), (0.5955, 1.0, 1.0), (0.5955, -1.0, -1.0), (0.5955, 1.0, 0.8035), (0.5955, 1.0, 0.5029), (0.5955, 1.0, -0.8035), (0.5955, 1.0, -0.5318), (0.5955, 1.0, -1.0), (0.5955, -1.0, 1.0), (0.5955, -1.0, 0.8035), (0.5955, -1.0, 0.5029), (0.5955, -1.0, -0.8035), (0.5955, -1.0, -0.5318), (-0.5784, 3.081, -0.5318), (-0.5784, 3.081, -0.8035), (-0.5784, 3.081, 0.8035), (-0.5784, 3.081, 0.5029), (0.5955, 3.081, 0.8035), (0.5955, 3.081, 0.5029), (0.5955, 3.081, -0.8035), (0.5955, 3.081, -0.5318)], [], [(8, 1, 3, 9), (38, 36, 7, 10), (10, 7, 5, 11), (28, 27, 1, 8), (42, 6, 4, 37), (25, 3, 1, 27), (31, 28, 8, 15), (13, 10, 11, 14), (39, 38, 10, 13), (15, 8, 9, 12), (20, 15, 12, 21), (41, 39, 13, 22), (22, 13, 14, 23), (34, 31, 15, 20), (26, 32, 19, 0), (6, 17, 18, 4), (42, 40, 17, 6), (0, 19, 16, 2), (32, 34, 20, 19), (17, 22, 23, 18), (40, 41, 22, 17), (19, 20, 21, 16), (16, 21, 35, 33), (46, 47, 34, 32), (2, 16, 33, 24), (37, 46, 32, 26), (47, 45, 31, 34), (21, 12, 30, 35), (12, 9, 29, 30), (45, 44, 28, 31), (36, 25, 27, 43), (2, 24, 26, 0), (44, 43, 27, 28), (9, 3, 25, 29), (11, 5, 43, 44), (7, 36, 43, 5), (14, 11, 44, 45), (23, 14, 45, 47), (4, 18, 46, 37), (18, 23, 47, 46), (30, 29, 50, 51), (24, 33, 40, 42), (35, 30, 39, 41), (35, 41, 55, 48), (24, 42, 37, 26), (29, 25, 36, 38), (49, 48, 55, 54), (51, 50, 52, 53), (39, 30, 51, 53), (38, 39, 53, 52), (33, 35, 48, 49), (40, 33, 49, 54), (29, 38, 52, 50), (41, 40, 54, 55)])
_uv = me_cube_008.uv_layers.new(name='UVMap')
_uv.uv.foreach_set('vector', [0.6004, 0.0, 0.625, 0.0, 0.625, 0.25, 0.6004, 0.25, 0.6004, 0.4494, 0.625, 0.4494, 0.625, 0.5, 0.6004, 0.5, 0.6004, 0.5, 0.625, 0.5, 0.625, 0.75, 0.6004, 0.75, 0.6004, 0.9473, 0.625, 0.9473, 0.625, 1.0, 0.6004, 1.0, 0.3244, 0.5, 0.375, 0.5, 0.375, 0.75, 0.3244, 0.75, 0.8223, 0.5, 0.875, 0.5, 0.875, 0.75, 0.8223, 0.75, 0.5629, 0.9473, 0.6004, 0.9473, 0.6004, 1.0, 0.5629, 1.0, 0.5629, 0.5, 0.6004, 0.5, 0.6004, 0.75, 0.5629, 0.75, 0.5629, 0.4494, 0.6004, 0.4494, 0.6004, 0.5, 0.5629, 0.5, 0.5629, 0.0, 0.6004, 0.0, 0.6004, 0.25, 0.5629, 0.25, 0.4335, 0.0, 0.5629, 0.0, 0.5629, 0.25, 0.4335, 0.25, 0.4335, 0.4494, 0.5629, 0.4494, 0.5629, 0.5, 0.4335, 0.5, 0.4335, 0.5, 0.5629, 0.5, 0.5629, 0.75, 0.4335, 0.75, 0.4335, 0.9473, 0.5629, 0.9473, 0.5629, 1.0, 0.4335, 1.0, 0.375, 0.9473, 0.3996, 0.9473, 0.3996, 1.0, 0.375, 1.0, 0.375, 0.5, 0.3996, 0.5, 0.3996, 0.75, 0.375, 0.75, 0.375, 0.4494, 0.3996, 0.4494, 0.3996, 0.5, 0.375, 0.5, 0.375, 0.0, 0.3996, 0.0, 0.3996, 0.25, 0.375, 0.25, 0.3996, 0.9473, 0.4335, 0.9473, 0.4335, 1.0, 0.3996, 1.0, 0.3996, 0.5, 0.4335, 0.5, 0.4335, 0.75, 0.3996, 0.75, 0.3996, 0.4494, 0.4335, 0.4494, 0.4335, 0.5, 0.3996, 0.5, 0.3996, 0.0, 0.4335, 0.0, 0.4335, 0.25, 0.3996, 0.25, 0.3996, 0.25, 0.4335, 0.25, 0.4335, 0.3027, 0.3996, 0.3027, 0.3996, 0.8006, 0.4335, 0.8006, 0.4335, 0.9473, 0.3996, 0.9473, 0.375, 0.25, 0.3996, 0.25, 0.3996, 0.3027, 0.375, 0.3027, 0.375, 0.8006, 0.3996, 0.8006, 0.3996, 0.9473, 0.375, 0.9473, 0.4335, 0.8006, 0.5629, 0.8006, 0.5629, 0.9473, 0.4335, 0.9473, 0.4335, 0.25, 0.5629, 0.25, 0.5629, 0.3027, 0.4335, 0.3027, 0.5629, 0.25, 0.6004, 0.25, 0.6004, 0.3027, 0.5629, 0.3027, 0.5629, 0.8006, 0.6004, 0.8006, 0.6004, 0.9473, 0.5629, 0.9473, 0.6756, 0.5, 0.8223, 0.5, 0.8223, 0.75, 0.6756, 0.75, 0.125, 0.5, 0.1777, 0.5, 0.1777, 0.75, 0.125, 0.75, 0.6004, 0.8006, 0.625, 0.8006, 0.625, 0.9473, 0.6004, 0.9473, 0.6004, 0.25, 0.625, 0.25, 0.625, 0.3027, 0.6004, 0.3027, 0.6004, 0.75, 0.625, 0.75, 0.625, 0.8006, 0.6004, 0.8006, 0.625, 0.5, 0.6756, 0.5, 0.6756, 0.75, 0.625, 0.75, 0.5629, 0.75, 0.6004, 0.75, 0.6004, 0.8006, 0.5629, 0.8006, 0.4335, 0.75, 0.5629, 0.75, 0.5629, 0.8006, 0.4335, 0.8006, 0.375, 0.75, 0.3996, 0.75, 0.3996, 0.8006, 0.375, 0.8006, 0.3996, 0.75, 0.4335, 0.75, 0.4335, 0.8006, 0.3996, 0.8006, 0.5629, 0.3027, 0.6004, 0.3027, 0.6004, 0.3027, 0.5629, 0.3027, 0.375, 0.3027, 0.3996, 0.3027, 0.3996, 0.4494, 0.375, 0.4494, 0.4335, 0.3027, 0.5629, 0.3027, 0.5629, 0.4494, 0.4335, 0.4494, 0.4335, 0.3027, 0.4335, 0.4494, 0.4335, 0.4494, 0.4335, 0.3027, 0.1777, 0.5, 0.3244, 0.5, 0.3244, 0.75, 0.1777, 0.75, 0.6004, 0.3027, 0.625, 0.3027, 0.625, 0.4494, 0.6004, 0.4494, 0.3996, 0.3027, 0.4335, 0.3027, 0.4335, 0.4494, 0.3996, 0.4494, 0.5629, 0.3027, 0.6004, 0.3027, 0.6004, 0.4494, 0.5629, 0.4494, 0.5629, 0.4494, 0.5629, 0.3027, 0.5629, 0.3027, 0.5629, 0.4494, 0.6004, 0.4494, 0.5629, 0.4494, 0.5629, 0.4494, 0.6004, 0.4494, 0.3996, 0.3027, 0.4335, 0.3027, 0.4335, 0.3027, 0.3996, 0.3027, 0.3996, 0.4494, 0.3996, 0.3027, 0.3996, 0.3027, 0.3996, 0.4494, 0.6004, 0.3027, 0.6004, 0.4494, 0.6004, 0.4494, 0.6004, 0.3027, 0.4335, 0.4494, 0.3996, 0.4494, 0.3996, 0.4494, 0.4335, 0.4494])
me_cube_008.materials.append(mat_material_002)
me_cube_008.use_remesh_fix_poles = True
me_cube_008.use_remesh_preserve_attributes = False
me_cube_008.use_mirror_vertex_groups = False
me_cube_008.update()

# ---- objects
ob_cube = bpy.data.objects.new('Cube', me_cube)
ob_light = bpy.data.objects.new('Light', light_light)
ob_camera = bpy.data.objects.new('Camera', cam_camera)
ob_cube_001 = bpy.data.objects.new('Cube.001', me_cube_001)
ob_cube_002 = bpy.data.objects.new('Cube.002', me_cube_002)
ob_cube_003 = bpy.data.objects.new('Cube.003', me_cube_003)
ob_cube_004 = bpy.data.objects.new('Cube.004', me_cube_004)
ob_cube_005 = bpy.data.objects.new('Cube.005', me_cube_005)
ob_cube_006 = bpy.data.objects.new('Cube.006', me_cube_006)
ob_cube_007 = bpy.data.objects.new('Cube.007', me_cube_007)
ob_cube_008 = bpy.data.objects.new('Cube.008', me_cube_008)

# ---- transforms, parenting, visibility, modifiers, constraints
ob_cube.location = (0.0, 0.0, 0.0)
ob_cube.scale = (4.07, 1.222, 1.203)
ob_cube.lock_rotations_4d = False
ob_cube.empty_display_type = 'ARROWS'
ob_cube.lineart.crease_threshold = 0.0
ob_light.location = (4.076, 1.005, 5.904)
ob_light.rotation_euler = (0.6503, 0.05522, 1.866)
ob_light.lock_rotations_4d = False
ob_light.empty_display_type = 'ARROWS'
ob_light.color = (0.0, 0.0, 0.0, 0.0)
ob_light.lineart.crease_threshold = 0.0
ob_camera.location = (7.359, -6.926, 4.958)
ob_camera.rotation_euler = (1.109, 0.0, 0.8149)
ob_camera.lock_rotations_4d = False
ob_camera.empty_display_type = 'ARROWS'
ob_camera.color = (0.0, 0.0, 0.0, 0.0)
ob_camera.display_type = 'WIRE'
ob_camera.lineart.crease_threshold = 0.0
ob_cube_001.location = (-2.802, -0.3402, 0.0)
ob_cube_001.scale = (0.8932, 1.0, 1.0)
ob_cube_001.lineart.crease_threshold = 0.0
ob_cube_002.location = (-0.971, -0.3402, 0.0)
ob_cube_002.scale = (0.8932, 1.0, 1.0)
ob_cube_002.lineart.crease_threshold = 0.0
ob_cube_003.location = (1.018, -0.3402, 0.0)
ob_cube_003.scale = (0.8932, 1.0, 1.0)
ob_cube_003.lineart.crease_threshold = 0.0
ob_cube_004.location = (2.849, -0.3402, 0.0)
ob_cube_004.scale = (0.8932, 1.0, 1.0)
ob_cube_004.lineart.crease_threshold = 0.0
ob_cube_005.location = (-2.038, -1.479, 0.002281)
ob_cube_005.scale = (0.04862, 0.04972, 0.2272)
ob_cube_005.lineart.crease_threshold = 0.0
ob_cube_006.location = (-1.738, -1.479, 0.002281)
ob_cube_006.scale = (0.04862, 0.04972, 0.2272)
ob_cube_006.lineart.crease_threshold = 0.0
ob_cube_007.location = (1.781, -1.479, 0.002281)
ob_cube_007.scale = (0.04862, 0.04972, 0.2272)
ob_cube_007.lineart.crease_threshold = 0.0
ob_cube_008.location = (2.08, -1.479, 0.002281)
ob_cube_008.scale = (0.04862, 0.04972, 0.2272)
ob_cube_008.lineart.crease_threshold = 0.0

# ---- collection membership
col_collection.objects.link(ob_cube)
col_collection.objects.link(ob_light)
col_collection.objects.link(ob_camera)
col_collection.objects.link(ob_cube_001)
col_collection.objects.link(ob_cube_002)
col_collection.objects.link(ob_cube_003)
col_collection.objects.link(ob_cube_004)
col_collection.objects.link(ob_cube_005)
col_collection.objects.link(ob_cube_006)
col_collection.objects.link(ob_cube_007)
col_collection.objects.link(ob_cube_008)

# ---- scene / render settings (as saved in the file)
scene.camera = ob_camera
scene.frame_start = 1; scene.frame_end = 250; scene.frame_set(1)
scene.render.engine = 'BLENDER_EEVEE_NEXT'
scene.cycles.use_denoising = False
scene.cycles.samples = 128
scene.cycles.sampling_pattern = 'TABULATED_SOBOL'
scene.cycles.use_adaptive_sampling = False
scene.cycles.use_light_tree = False
scene.view_settings.view_transform = 'Filmic'
bpy.context.view_layer.update()
